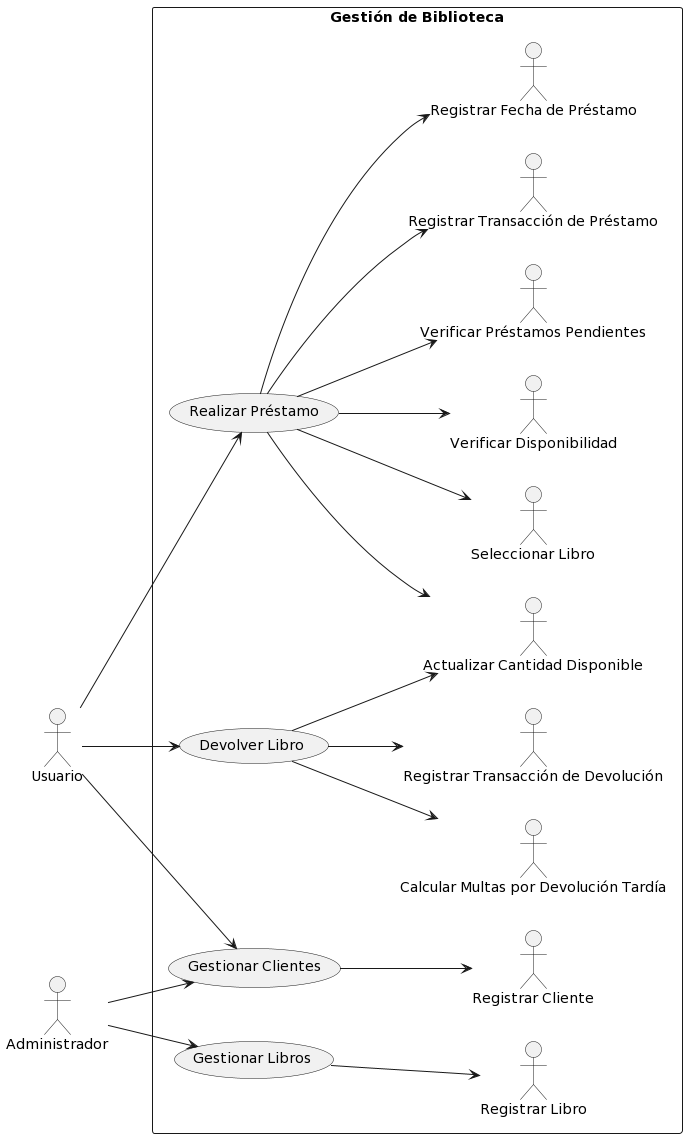

The diagram above was rendered by PlantUML. Its source (embedded in the PNG):
@startuml
left to right direction
skinparam packageStyle rectangle

actor Usuario as "Usuario"
actor Administrador as "Administrador"

rectangle "Gestión de Biblioteca" {
    usecase "Gestionar Libros" as gestionarLibros
    usecase "Gestionar Clientes" as gestionarClientes
    usecase "Realizar Préstamo" as realizarPrestamo
    usecase "Devolver Libro" as devolverLibro

    Usuario --> realizarPrestamo
    Usuario --> devolverLibro
    Usuario --> gestionarClientes

    Administrador --> gestionarLibros
    Administrador --> gestionarClientes

    gestionarLibros --> "Registrar Libro"
    gestionarClientes --> "Registrar Cliente"
    realizarPrestamo --> "Seleccionar Libro"
    realizarPrestamo --> "Verificar Disponibilidad"
    realizarPrestamo --> "Verificar Préstamos Pendientes"
    realizarPrestamo --> "Registrar Transacción de Préstamo"
    realizarPrestamo --> "Actualizar Cantidad Disponible"
    realizarPrestamo --> "Registrar Fecha de Préstamo"
    devolverLibro --> "Registrar Transacción de Devolución"
    devolverLibro --> "Actualizar Cantidad Disponible"
    devolverLibro --> "Calcular Multas por Devolución Tardía"
}
@enduml